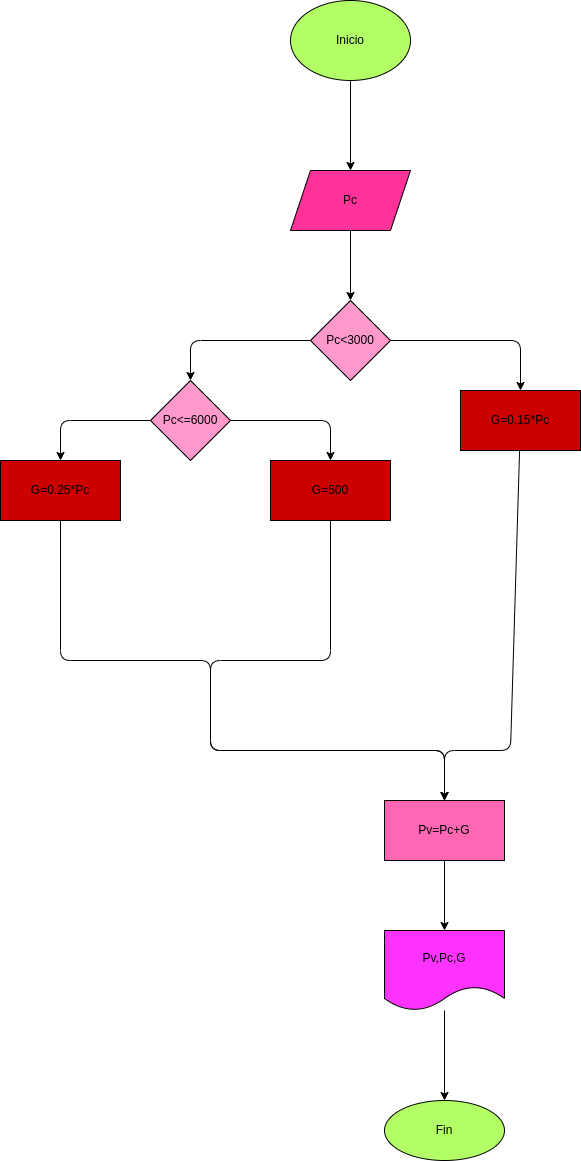

The diagram above was exported from draw.io. Its source (the exported page's mxGraphModel, read from the mxfile embedded in the PNG):
<mxGraphModel dx="1717" dy="409" grid="1" gridSize="10" guides="1" tooltips="1" connect="1" arrows="1" fold="1" page="1" pageScale="1" pageWidth="827" pageHeight="1169" math="0" shadow="0">
  <root>
    <mxCell id="0" />
    <mxCell id="1" parent="0" />
    <mxCell id="4" value="" style="edgeStyle=none;html=1;" parent="1" source="2" target="3" edge="1">
      <mxGeometry relative="1" as="geometry" />
    </mxCell>
    <mxCell id="2" value="Inicio" style="ellipse;whiteSpace=wrap;html=1;fillColor=#B3FF66;" parent="1" vertex="1">
      <mxGeometry x="260" y="180" width="120" height="80" as="geometry" />
    </mxCell>
    <mxCell id="6" value="" style="edgeStyle=none;html=1;" parent="1" source="3" target="5" edge="1">
      <mxGeometry relative="1" as="geometry" />
    </mxCell>
    <mxCell id="3" value="Pc" style="shape=parallelogram;perimeter=parallelogramPerimeter;whiteSpace=wrap;html=1;fixedSize=1;fillColor=#FF3399;" parent="1" vertex="1">
      <mxGeometry x="260" y="350" width="120" height="60" as="geometry" />
    </mxCell>
    <mxCell id="8" value="" style="edgeStyle=none;html=1;" parent="1" source="5" target="7" edge="1">
      <mxGeometry relative="1" as="geometry">
        <Array as="points">
          <mxPoint x="160" y="520" />
        </Array>
      </mxGeometry>
    </mxCell>
    <mxCell id="10" value="" style="edgeStyle=none;html=1;" parent="1" source="5" target="9" edge="1">
      <mxGeometry relative="1" as="geometry">
        <Array as="points">
          <mxPoint x="490" y="520" />
        </Array>
      </mxGeometry>
    </mxCell>
    <mxCell id="5" value="Pc&amp;lt;3000" style="rhombus;whiteSpace=wrap;html=1;fillColor=#FF99CC;" parent="1" vertex="1">
      <mxGeometry x="280" y="480" width="80" height="80" as="geometry" />
    </mxCell>
    <mxCell id="12" value="" style="edgeStyle=none;html=1;" parent="1" source="7" target="11" edge="1">
      <mxGeometry relative="1" as="geometry">
        <Array as="points">
          <mxPoint x="300" y="600" />
        </Array>
      </mxGeometry>
    </mxCell>
    <mxCell id="14" value="" style="edgeStyle=none;html=1;" parent="1" source="7" target="13" edge="1">
      <mxGeometry relative="1" as="geometry">
        <Array as="points">
          <mxPoint x="30" y="600" />
        </Array>
      </mxGeometry>
    </mxCell>
    <mxCell id="7" value="Pc&amp;lt;=6000" style="rhombus;whiteSpace=wrap;html=1;fillColor=#FF99CC;" parent="1" vertex="1">
      <mxGeometry x="120" y="560" width="80" height="80" as="geometry" />
    </mxCell>
    <mxCell id="18" style="edgeStyle=none;html=1;entryX=0.5;entryY=0;entryDx=0;entryDy=0;" parent="1" source="9" target="15" edge="1">
      <mxGeometry relative="1" as="geometry">
        <Array as="points">
          <mxPoint x="480" y="930" />
          <mxPoint x="414" y="930" />
        </Array>
      </mxGeometry>
    </mxCell>
    <mxCell id="9" value="G=0.15*Pc" style="whiteSpace=wrap;html=1;fillColor=#CC0000;" parent="1" vertex="1">
      <mxGeometry x="430" y="570" width="120" height="60" as="geometry" />
    </mxCell>
    <mxCell id="17" style="edgeStyle=none;html=1;entryX=0.5;entryY=0;entryDx=0;entryDy=0;" parent="1" source="11" target="15" edge="1">
      <mxGeometry relative="1" as="geometry">
        <Array as="points">
          <mxPoint x="300" y="840" />
          <mxPoint x="180" y="840" />
          <mxPoint x="180" y="930" />
          <mxPoint x="414" y="930" />
        </Array>
      </mxGeometry>
    </mxCell>
    <mxCell id="11" value="G=500" style="whiteSpace=wrap;html=1;fillColor=#CC0000;" parent="1" vertex="1">
      <mxGeometry x="240" y="640" width="120" height="60" as="geometry" />
    </mxCell>
    <mxCell id="16" value="" style="edgeStyle=none;html=1;" parent="1" source="13" target="15" edge="1">
      <mxGeometry relative="1" as="geometry">
        <Array as="points">
          <mxPoint x="30" y="840" />
          <mxPoint x="180" y="840" />
          <mxPoint x="180" y="930" />
          <mxPoint x="414" y="930" />
        </Array>
      </mxGeometry>
    </mxCell>
    <mxCell id="13" value="G=0.25*Pc" style="whiteSpace=wrap;html=1;fillColor=#CC0000;" parent="1" vertex="1">
      <mxGeometry x="-30" y="640" width="120" height="60" as="geometry" />
    </mxCell>
    <mxCell id="20" value="" style="edgeStyle=none;html=1;" parent="1" source="15" target="19" edge="1">
      <mxGeometry relative="1" as="geometry" />
    </mxCell>
    <mxCell id="15" value="Pv=Pc+G" style="whiteSpace=wrap;html=1;fillColor=#FF66B3;" parent="1" vertex="1">
      <mxGeometry x="354" y="980" width="120" height="60" as="geometry" />
    </mxCell>
    <mxCell id="22" value="" style="edgeStyle=none;html=1;" parent="1" source="19" target="21" edge="1">
      <mxGeometry relative="1" as="geometry" />
    </mxCell>
    <mxCell id="19" value="Pv,Pc,G" style="shape=document;whiteSpace=wrap;html=1;boundedLbl=1;fillColor=#FF33FF;" parent="1" vertex="1">
      <mxGeometry x="354" y="1110" width="120" height="80" as="geometry" />
    </mxCell>
    <mxCell id="21" value="Fin" style="ellipse;whiteSpace=wrap;html=1;fillColor=#B3FF66;" parent="1" vertex="1">
      <mxGeometry x="354" y="1280" width="120" height="60" as="geometry" />
    </mxCell>
  </root>
</mxGraphModel>